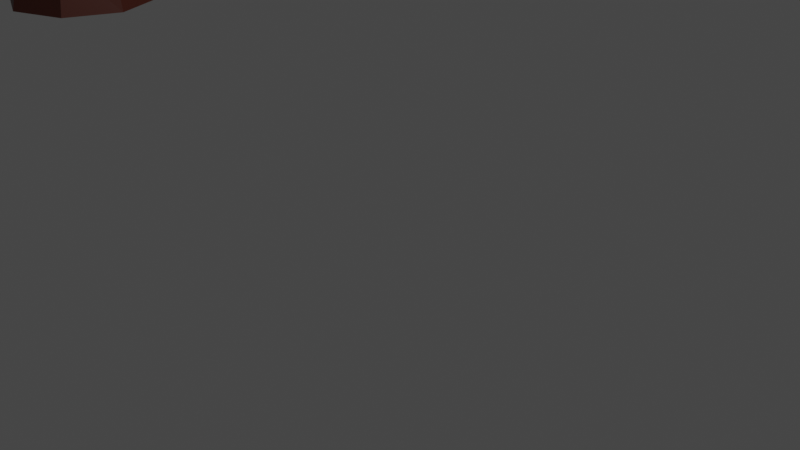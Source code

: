 # Source: Oak_tree.blend  (saved by Blender 3.6.11; exported with 4.5.12 LTS)
import bpy
from mathutils import Matrix  # noqa: F401  (used for matrix-valued properties, if any)

bpy.ops.wm.read_factory_settings(use_empty=True)
scene = bpy.context.scene
scene.name = 'Scene'

# ---- collections
col_collection = bpy.data.collections.new('Collection'); scene.collection.children.link(col_collection)

# ---- materials (node trees are filled in below, after node groups)
mat_material_001 = bpy.data.materials.new('Material.001')
mat_material_001.use_transparent_shadow = False
mat_material = bpy.data.materials.new('Material')
mat_material.use_transparent_shadow = False
mat_material_002 = bpy.data.materials.new('Material.002')
mat_material_002.use_transparent_shadow = False
mat_material_003 = bpy.data.materials.new('Material.003')
mat_material_003.use_transparent_shadow = False

# ---- material node trees
mat_material_001.use_nodes = True; mat_material_001.node_tree.nodes.clear()
_N = mat_material_001.node_tree.nodes; _L = mat_material_001.node_tree.links
n0 = _N.new('ShaderNodeBsdfPrincipled'); n0.name = 'Principled BSDF'; n0.location = (10, 300)
n0.distribution = 'GGX'
n0.subsurface_method = 'RANDOM_WALK_SKIN'
n0.inputs[0].default_value = (0.09306, 0.01875, 0.008919, 1.0)
n0.inputs[3].default_value = 1.45
n0.inputs[27].default_value = (0.0, 0.0, 0.0, 1.0)
n0.inputs[28].default_value = 1.0
n1 = _N.new('ShaderNodeOutputMaterial'); n1.name = 'Material Output'; n1.location = (300, 300)
_L.new(n0.outputs[0], n1.inputs[0])
n1.is_active_output = True
mat_material.use_nodes = True; mat_material.node_tree.nodes.clear()
_N = mat_material.node_tree.nodes; _L = mat_material.node_tree.links
n0 = _N.new('ShaderNodeBsdfPrincipled'); n0.name = 'Principled BSDF'; n0.location = (10, 300)
n0.distribution = 'GGX'
n0.subsurface_method = 'RANDOM_WALK_SKIN'
n0.inputs[0].default_value = (0.006766, 0.1652, 0.0007893, 1.0)
n0.inputs[3].default_value = 1.45
n0.inputs[27].default_value = (0.0, 0.0, 0.0, 1.0)
n0.inputs[28].default_value = 1.0
n1 = _N.new('ShaderNodeOutputMaterial'); n1.name = 'Material Output'; n1.location = (300, 300)
_L.new(n0.outputs[0], n1.inputs[0])
n1.is_active_output = True
mat_material_002.use_nodes = True; mat_material_002.node_tree.nodes.clear()
_N = mat_material_002.node_tree.nodes; _L = mat_material_002.node_tree.links
n0 = _N.new('ShaderNodeBsdfPrincipled'); n0.name = 'Principled BSDF'; n0.location = (10, 300)
n0.distribution = 'GGX'
n0.subsurface_method = 'RANDOM_WALK_SKIN'
n0.inputs[0].default_value = (0.05781, 0.2122, 0.04231, 1.0)
n0.inputs[3].default_value = 1.45
n0.inputs[27].default_value = (0.0, 0.0, 0.0, 1.0)
n0.inputs[28].default_value = 1.0
n1 = _N.new('ShaderNodeOutputMaterial'); n1.name = 'Material Output'; n1.location = (300, 300)
_L.new(n0.outputs[0], n1.inputs[0])
n1.is_active_output = True
mat_material_003.use_nodes = True; mat_material_003.node_tree.nodes.clear()
_N = mat_material_003.node_tree.nodes; _L = mat_material_003.node_tree.links
n0 = _N.new('ShaderNodeBsdfPrincipled'); n0.name = 'Principled BSDF'; n0.location = (10, 300)
n0.distribution = 'GGX'
n0.subsurface_method = 'RANDOM_WALK_SKIN'
n0.inputs[0].default_value = (0.1301, 0.2918, 0.147, 1.0)
n0.inputs[3].default_value = 1.45
n0.inputs[27].default_value = (0.0, 0.0, 0.0, 1.0)
n0.inputs[28].default_value = 1.0
n1 = _N.new('ShaderNodeOutputMaterial'); n1.name = 'Material Output'; n1.location = (300, 300)
_L.new(n0.outputs[0], n1.inputs[0])
n1.is_active_output = True

# ---- world
world_world = bpy.data.worlds.new('World'); scene.world = world_world
world_world.use_nodes = True; world_world.node_tree.nodes.clear()
_N = world_world.node_tree.nodes; _L = world_world.node_tree.links
n0 = _N.new('ShaderNodeOutputWorld'); n0.name = 'World Output'; n0.location = (300, 300)
n1 = _N.new('ShaderNodeBackground'); n1.name = 'Background'; n1.location = (10, 300)
n1.inputs[0].default_value = (0.05088, 0.05088, 0.05088, 1.0)
_L.new(n1.outputs[0], n0.inputs[0])
n0.is_active_output = True
world_world.color = (0.05088, 0.05088, 0.05088)
world_world.use_sun_shadow = False
world_world.sun_shadow_jitter_overblur = 0.0

# ---- cameras
cam_camera = bpy.data.cameras.new('Camera')
cam_camera.clip_end = 100.0
cam_camera.ortho_scale = 7.314

# ---- lights
light_light = bpy.data.lights.new('Light', 'POINT')
light_light.transmission_factor = 0.0
light_light.energy = 1000.0
light_light.shadow_soft_size = 0.1
light_light.shadow_maximum_resolution = 0.006
light_light.use_absolute_resolution = True

# ---- meshes
me_cylinder_001 = bpy.data.meshes.new('Cylinder.001')
me_cylinder_001.from_pydata([(5.835e-09, 0.6087, 3.309), (0.3996, 0.4316, 3.347), (0.0, 1.0, 1.302), (9.896e-10, 0.7985, 2.022), (0.7071, 0.7071, 1.302), (0.6132, 0.5607, 2.022), (1.0, 0.0, 1.302), (0.8672, -0.0136, 2.022), (0.7071, -0.7071, 1.302), (0.6132, -0.5879, 2.022), (0.0, -1.0, 1.302), (9.896e-10, -0.8257, 2.022), (-0.7071, -0.7071, 1.302), (-0.6132, -0.5879, 2.022), (-1.0, 0.0, 1.302), (-0.8672, -0.0136, 2.022), (-0.7071, 0.7071, 1.302), (-0.6132, 0.5607, 2.022), (0.5651, 0.004262, 3.44), (0.3996, -0.4231, 3.532), (5.835e-09, -0.6001, 3.57), (-0.3996, -0.4231, 3.532), (-0.5651, 0.004262, 3.44), (-0.3996, 0.4316, 3.347), (0.04957, 0.7581, 4.655), (-0.2448, 0.6941, 4.774), (-0.3958, 0.419, 4.923), (-0.3149, 0.09377, 5.014), (-0.04957, -0.09098, 4.994), (0.2448, -0.02704, 4.875), (0.3958, 0.2481, 4.726), (0.3149, 0.5733, 4.635), (-5.688e-07, 1.259, 7.32), (-0.2197, 1.154, 7.319), (-0.3107, 0.8984, 7.315), (-0.2197, 0.6433, 7.311), (-5.688e-07, 0.5376, 7.31), (0.2197, 0.6433, 7.311), (0.3107, 0.8984, 7.315), (0.2197, 1.154, 7.319), (-5.692e-07, 1.782, 8.557), (-0.257, 1.701, 8.574), (-0.3635, 1.506, 8.615), (-0.257, 1.31, 8.655), (-5.692e-07, 1.229, 8.672), (0.257, 1.31, 8.655), (0.3635, 1.506, 8.615), (0.257, 1.701, 8.574), (-9.22e-07, 1.466, 9.773), (-0.04005, 1.449, 9.764), (-0.05663, 1.409, 9.741), (-0.04005, 1.369, 9.719), (-9.22e-07, 1.353, 9.709), (0.04004, 1.369, 9.719), (0.05663, 1.409, 9.741), (0.04004, 1.449, 9.764), (0.366, -0.3371, 3.824), (-0.01076, -0.4896, 3.879), (0.5284, 0.05722, 3.719), (-0.366, 0.4886, 3.657), (0.01076, 0.6411, 3.601), (-0.3812, -0.3109, 3.854), (-0.5284, 0.09433, 3.762), (0.3812, 0.4624, 3.627), (-1.564, -0.3992, 3.711), (-1.458, -0.6727, 3.77), (-1.541, -0.3415, 3.917), (-1.447, -0.6008, 3.976), (-2.318, -0.6503, 3.854), (-2.212, -0.9238, 3.914), (-2.294, -0.5927, 4.061), (-2.2, -0.852, 4.12), (-2.375, -0.6946, 3.894), (-2.291, -0.913, 3.942), (-2.356, -0.6486, 4.059), (-2.281, -0.8557, 4.106), (-2.768, -0.8257, 3.969), (-2.684, -1.044, 4.017), (-2.75, -0.7797, 4.134), (-2.674, -0.9867, 4.181), (-2.805, -0.8697, 4.013), (-2.747, -1.019, 4.045), (-2.792, -0.8384, 4.125), (-2.741, -0.9794, 4.157), (-3.038, -0.9687, 4.157), (-2.998, -1.071, 4.179), (-3.029, -0.9472, 4.233), (-2.994, -1.044, 4.255), (-3.519, -1.168, 4.505), (-3.513, -1.184, 4.508), (-3.517, -1.165, 4.517), (-3.512, -1.18, 4.52), (-0.2734, 0.3334, 6.016), (-0.3587, 0.6281, 5.966), (-0.2339, 0.8945, 5.884), (0.02795, 0.9767, 5.817), (0.2734, 0.8264, 5.806), (0.3587, 0.5317, 5.855), (0.2339, 0.2653, 5.938), (-0.02795, 0.1831, 6.004), (-0.2643, 0.386, 6.236), (-0.2315, 0.9384, 6.127), (0.3506, 0.5939, 6.103), (-0.02321, 0.2432, 6.226), (-0.3506, 0.6739, 6.195), (0.02321, 1.025, 6.072), (0.2643, 0.8819, 6.062), (0.2315, 0.3294, 6.171), (0.9407, 1.039, 6.018), (0.948, 0.9951, 5.814), (1.016, 0.7608, 5.854), (1.009, 0.8102, 6.051), (1.442, 1.184, 5.896), (1.449, 1.14, 5.692), (1.517, 0.9057, 5.731), (1.51, 0.9552, 5.928), (1.605, 1.195, 5.87), (1.61, 1.162, 5.716), (1.662, 0.9847, 5.746), (1.657, 1.022, 5.894), (2.257, 1.328, 5.739), (2.26, 1.311, 5.662), (2.286, 1.222, 5.677), (2.283, 1.241, 5.751), (3.349, 1.644, 5.703), (3.352, 1.627, 5.625), (3.378, 1.538, 5.64), (3.376, 1.557, 5.715), (3.453, 1.645, 5.683), (3.455, 1.636, 5.646), (3.467, 1.594, 5.653), (3.466, 1.603, 5.689), (3.554, 1.655, 5.69), (3.555, 1.653, 5.678), (3.559, 1.639, 5.68), (3.558, 1.642, 5.692)], [], [(59, 25, 26, 62), (13, 21, 20, 11), (2, 4, 5, 3), (61, 27, 28, 57), (3, 0, 23, 17), (4, 6, 7, 5), (62, 26, 27, 61), (11, 20, 19, 9), (6, 8, 9, 7), (60, 24, 25, 59), (17, 23, 22, 15), (8, 10, 11, 9), (56, 29, 30, 58), (9, 19, 18, 7), (10, 12, 13, 11), (104, 34, 35, 100), (5, 1, 0, 3), (12, 14, 15, 13), (15, 22, 21, 13), (57, 28, 29, 56), (14, 16, 17, 15), (58, 30, 31, 63), (7, 18, 1, 5), (16, 2, 3, 17), (2, 16, 14, 12, 10, 8, 6, 4), (63, 31, 24, 60), (38, 46, 47, 39), (105, 32, 33, 101), (106, 39, 32, 105), (107, 37, 38, 102), (100, 35, 36, 103), (101, 33, 34, 104), (102, 38, 39, 106), (103, 36, 37, 107), (43, 51, 52, 44), (36, 44, 45, 37), (34, 42, 43, 35), (32, 40, 41, 33), (39, 47, 40, 32), (37, 45, 46, 38), (35, 43, 44, 36), (33, 41, 42, 34), (55, 54, 53, 52, 51, 50, 49, 48), (41, 49, 50, 42), (46, 54, 55, 47), (44, 52, 53, 45), (42, 50, 51, 43), (40, 48, 49, 41), (47, 55, 48, 40), (45, 53, 54, 46), (1, 63, 60, 0), (18, 58, 63, 1), (20, 57, 56, 19), (19, 56, 58, 18), (0, 60, 59, 23), (62, 61, 67, 66), (21, 61, 57, 20), (23, 59, 62, 22), (64, 66, 70, 68), (21, 22, 64, 65), (22, 62, 66, 64), (61, 21, 65, 67), (71, 69, 73, 75), (67, 65, 69, 71), (65, 64, 68, 69), (66, 67, 71, 70), (74, 75, 79, 78), (69, 68, 72, 73), (70, 71, 75, 74), (68, 70, 74, 72), (79, 77, 81, 83), (72, 74, 78, 76), (75, 73, 77, 79), (73, 72, 76, 77), (83, 81, 85, 87), (77, 76, 80, 81), (78, 79, 83, 82), (76, 78, 82, 80), (86, 87, 91, 90), (81, 80, 84, 85), (82, 83, 87, 86), (80, 82, 86, 84), (88, 90, 91, 89), (84, 86, 90, 88), (87, 85, 89, 91), (85, 84, 88, 89), (28, 99, 98, 29), (30, 97, 96, 31), (25, 94, 93, 26), (27, 92, 99, 28), (29, 98, 97, 30), (31, 96, 95, 24), (24, 95, 94, 25), (26, 93, 92, 27), (99, 103, 107, 98), (96, 97, 110, 109), (94, 101, 104, 93), (92, 100, 103, 99), (98, 107, 102, 97), (96, 106, 105, 95), (95, 105, 101, 94), (93, 104, 100, 92), (109, 110, 114, 113), (97, 102, 111, 110), (102, 106, 108, 111), (106, 96, 109, 108), (114, 115, 119, 118), (110, 111, 115, 114), (108, 109, 113, 112), (111, 108, 112, 115), (119, 116, 120, 123), (112, 113, 117, 116), (115, 112, 116, 119), (113, 114, 118, 117), (122, 123, 127, 126), (117, 118, 122, 121), (118, 119, 123, 122), (116, 117, 121, 120), (126, 127, 131, 130), (120, 121, 125, 124), (123, 120, 124, 127), (121, 122, 126, 125), (131, 128, 132, 135), (124, 125, 129, 128), (127, 124, 128, 131), (125, 126, 130, 129), (134, 135, 132, 133), (129, 130, 134, 133), (130, 131, 135, 134), (128, 129, 133, 132)])
_uv = me_cylinder_001.uv_layers.new(name='UVMap')
_uv.uv.foreach_set('vector', [0.5692, 0.5068, 0.5666, 0.5186, 0.5699, 0.5202, 0.5736, 0.5079, 0.5801, 0.4897, 0.5772, 0.5051, 0.5763, 0.5051, 0.5783, 0.4899, 0.5629, 0.3978, 0.5619, 0.3985, 0.5636, 0.4057, 0.5646, 0.4055, 0.5762, 0.5085, 0.5722, 0.5206, 0.5723, 0.5197, 0.5754, 0.5083, 0.5646, 0.4895, 0.5662, 0.5029, 0.57, 0.5035, 0.5702, 0.4894, 0.5619, 0.3985, 0.5664, 0.3991, 0.5671, 0.4059, 0.5636, 0.4057, 0.5736, 0.5079, 0.5699, 0.5202, 0.5722, 0.5206, 0.5762, 0.5085, 0.5783, 0.4899, 0.5763, 0.5051, 0.5727, 0.5045, 0.573, 0.4899, 0.5664, 0.3991, 0.5735, 0.3993, 0.573, 0.406, 0.5671, 0.4059, 0.5658, 0.5059, 0.5644, 0.5169, 0.5666, 0.5186, 0.5692, 0.5068, 0.5702, 0.4894, 0.57, 0.5035, 0.5747, 0.5044, 0.5769, 0.4895, 0.5735, 0.3993, 0.5797, 0.399, 0.5783, 0.4059, 0.573, 0.406, 0.5721, 0.4234, 0.5701, 0.4341, 0.567, 0.4326, 0.5681, 0.4224, 0.573, 0.406, 0.5727, 0.4205, 0.5683, 0.4196, 0.5671, 0.4059, 0.5797, 0.483, 0.5817, 0.4824, 0.5801, 0.4897, 0.5783, 0.4899, 0.5671, 0.4502, 0.5647, 0.4624, 0.5665, 0.4615, 0.5692, 0.4498, 0.5636, 0.4057, 0.5656, 0.4189, 0.5662, 0.4189, 0.5646, 0.4055, 0.5817, 0.4824, 0.5777, 0.4817, 0.5769, 0.4895, 0.5801, 0.4897, 0.5769, 0.4895, 0.5747, 0.5044, 0.5772, 0.5051, 0.5801, 0.4897, 0.5754, 0.4243, 0.5723, 0.4357, 0.5701, 0.4341, 0.5721, 0.4234, 0.5777, 0.4817, 0.5695, 0.4814, 0.5702, 0.4894, 0.5769, 0.4895, 0.5681, 0.4224, 0.567, 0.4326, 0.5647, 0.4321, 0.5654, 0.4218, 0.5671, 0.4059, 0.5683, 0.4196, 0.5656, 0.4189, 0.5636, 0.4057, 0.5695, 0.4814, 0.5629, 0.4818, 0.5646, 0.4895, 0.5702, 0.4894, 0.5629, 0.3978, 0.5695, 0.3975, 0.5777, 0.3977, 0.5817, 0.3984, 0.5797, 0.399, 0.5735, 0.3993, 0.5664, 0.3991, 0.5619, 0.3985, 0.5654, 0.4218, 0.5647, 0.4321, 0.5644, 0.4329, 0.5658, 0.4219, 0.5614, 0.4602, 0.5554, 0.4752, 0.554, 0.4758, 0.5596, 0.4611, 0.5619, 0.4485, 0.5597, 0.4622, 0.5618, 0.4628, 0.564, 0.4496, 0.5619, 0.4475, 0.5596, 0.4611, 0.5597, 0.4622, 0.5619, 0.4485, 0.567, 0.4478, 0.5642, 0.4599, 0.5614, 0.4602, 0.5641, 0.4473, 0.5692, 0.4498, 0.5665, 0.4615, 0.5663, 0.4604, 0.5691, 0.4489, 0.564, 0.4496, 0.5618, 0.4628, 0.5647, 0.4624, 0.5671, 0.4502, 0.5641, 0.4473, 0.5614, 0.4602, 0.5596, 0.4611, 0.5619, 0.4475, 0.5691, 0.4489, 0.5663, 0.4604, 0.5642, 0.4599, 0.567, 0.4478, 0.5603, 0.478, 0.5585, 0.4887, 0.5584, 0.4883, 0.5598, 0.4767, 0.5663, 0.4604, 0.5598, 0.4767, 0.5577, 0.4755, 0.5642, 0.4599, 0.5647, 0.4624, 0.559, 0.4787, 0.5603, 0.478, 0.5665, 0.4615, 0.5597, 0.5462, 0.5544, 0.5611, 0.5565, 0.5623, 0.5618, 0.5467, 0.5596, 0.4611, 0.554, 0.4758, 0.5544, 0.4771, 0.5597, 0.4622, 0.5642, 0.4599, 0.5577, 0.4755, 0.5554, 0.4752, 0.5614, 0.4602, 0.5665, 0.4615, 0.5603, 0.478, 0.5598, 0.4767, 0.5663, 0.4604, 0.5618, 0.5467, 0.5565, 0.5623, 0.559, 0.5627, 0.5647, 0.5464, 0.5573, 0.489, 0.5576, 0.4885, 0.5581, 0.4882, 0.5584, 0.4883, 0.5585, 0.4887, 0.5582, 0.4892, 0.5577, 0.4895, 0.5573, 0.4894, 0.5565, 0.5623, 0.5577, 0.5735, 0.5582, 0.5732, 0.559, 0.5627, 0.5554, 0.4752, 0.5576, 0.4885, 0.5573, 0.489, 0.554, 0.4758, 0.5598, 0.4767, 0.5584, 0.4883, 0.5581, 0.4882, 0.5577, 0.4755, 0.559, 0.5627, 0.5582, 0.5732, 0.5585, 0.5727, 0.5603, 0.562, 0.5544, 0.5611, 0.5573, 0.5734, 0.5577, 0.5735, 0.5565, 0.5623, 0.554, 0.4758, 0.5573, 0.489, 0.5573, 0.4894, 0.5544, 0.4771, 0.5577, 0.4755, 0.5581, 0.4882, 0.5576, 0.4885, 0.5554, 0.4752, 0.5656, 0.4189, 0.5654, 0.4218, 0.5658, 0.4219, 0.5662, 0.4189, 0.5683, 0.4196, 0.5681, 0.4224, 0.5654, 0.4218, 0.5656, 0.4189, 0.5763, 0.4211, 0.5754, 0.4243, 0.5721, 0.4234, 0.5727, 0.4205, 0.5727, 0.4205, 0.5721, 0.4234, 0.5681, 0.4224, 0.5683, 0.4196, 0.5662, 0.5029, 0.5658, 0.5059, 0.5692, 0.5068, 0.57, 0.5035, 0.5736, 0.5079, 0.5762, 0.5085, 0.5762, 0.5085, 0.5736, 0.5079, 0.5772, 0.5051, 0.5762, 0.5085, 0.5754, 0.5083, 0.5763, 0.5051, 0.57, 0.5035, 0.5692, 0.5068, 0.5736, 0.5079, 0.5747, 0.5044, 0.5747, 0.5044, 0.5736, 0.5079, 0.5736, 0.5079, 0.5747, 0.5044, 0.5772, 0.5051, 0.5747, 0.5044, 0.5747, 0.5044, 0.5772, 0.5051, 0.5747, 0.5044, 0.5736, 0.5079, 0.5736, 0.5079, 0.5747, 0.5044, 0.5762, 0.5085, 0.5772, 0.5051, 0.5772, 0.5051, 0.5762, 0.5085, 0.5762, 0.5085, 0.5772, 0.5051, 0.5772, 0.5051, 0.5762, 0.5085, 0.5762, 0.5085, 0.5772, 0.5051, 0.5772, 0.5051, 0.5762, 0.5085, 0.5772, 0.5051, 0.5747, 0.5044, 0.5747, 0.5044, 0.5772, 0.5051, 0.5736, 0.5079, 0.5762, 0.5085, 0.5762, 0.5085, 0.5736, 0.5079, 0.5736, 0.5079, 0.5762, 0.5085, 0.5762, 0.5085, 0.5736, 0.5079, 0.5772, 0.5051, 0.5747, 0.5044, 0.5747, 0.5044, 0.5772, 0.5051, 0.5736, 0.5079, 0.5762, 0.5085, 0.5762, 0.5085, 0.5736, 0.5079, 0.5747, 0.5044, 0.5736, 0.5079, 0.5736, 0.5079, 0.5747, 0.5044, 0.5762, 0.5085, 0.5772, 0.5051, 0.5772, 0.5051, 0.5762, 0.5085, 0.5747, 0.5044, 0.5736, 0.5079, 0.5736, 0.5079, 0.5747, 0.5044, 0.5762, 0.5085, 0.5772, 0.5051, 0.5772, 0.5051, 0.5762, 0.5085, 0.5772, 0.5051, 0.5747, 0.5044, 0.5747, 0.5044, 0.5772, 0.5051, 0.5762, 0.5085, 0.5772, 0.5051, 0.5772, 0.5051, 0.5762, 0.5085, 0.5772, 0.5051, 0.5747, 0.5044, 0.5747, 0.5044, 0.5772, 0.5051, 0.5736, 0.5079, 0.5762, 0.5085, 0.5762, 0.5085, 0.5736, 0.5079, 0.5747, 0.5044, 0.5736, 0.5079, 0.5736, 0.5079, 0.5747, 0.5044, 0.5736, 0.5079, 0.5762, 0.5085, 0.5762, 0.5085, 0.5736, 0.5079, 0.5772, 0.5051, 0.5747, 0.5044, 0.5747, 0.5044, 0.5772, 0.5051, 0.5736, 0.5079, 0.5762, 0.5085, 0.5762, 0.5085, 0.5736, 0.5079, 0.5747, 0.5044, 0.5736, 0.5079, 0.5736, 0.5079, 0.5747, 0.5044, 0.5747, 0.5044, 0.5736, 0.5079, 0.5762, 0.5085, 0.5772, 0.5051, 0.5747, 0.5044, 0.5736, 0.5079, 0.5736, 0.5079, 0.5747, 0.5044, 0.5762, 0.5085, 0.5772, 0.5051, 0.5772, 0.5051, 0.5762, 0.5085, 0.5772, 0.5051, 0.5747, 0.5044, 0.5747, 0.5044, 0.5772, 0.5051, 0.5723, 0.4357, 0.5697, 0.4465, 0.5675, 0.4453, 0.5701, 0.4341, 0.567, 0.4326, 0.5646, 0.4446, 0.5624, 0.4448, 0.5647, 0.4321, 0.5666, 0.4347, 0.5645, 0.4469, 0.5676, 0.4477, 0.5699, 0.4362, 0.5722, 0.4366, 0.5697, 0.4475, 0.5697, 0.4465, 0.5723, 0.4357, 0.5701, 0.4341, 0.5675, 0.4453, 0.5646, 0.4446, 0.567, 0.4326, 0.5647, 0.4321, 0.5624, 0.4448, 0.5623, 0.4457, 0.5644, 0.4329, 0.5644, 0.4329, 0.5623, 0.4457, 0.5645, 0.4469, 0.5666, 0.4347, 0.5699, 0.4362, 0.5676, 0.4477, 0.5697, 0.4475, 0.5722, 0.4366, 0.5697, 0.4465, 0.5691, 0.4489, 0.567, 0.4478, 0.5675, 0.4453, 0.5624, 0.4448, 0.5646, 0.4446, 0.5646, 0.4446, 0.5624, 0.4448, 0.5645, 0.4469, 0.564, 0.4496, 0.5671, 0.4502, 0.5676, 0.4477, 0.5697, 0.4475, 0.5692, 0.4498, 0.5691, 0.4489, 0.5697, 0.4465, 0.5675, 0.4453, 0.567, 0.4478, 0.5641, 0.4473, 0.5646, 0.4446, 0.5624, 0.4448, 0.5619, 0.4475, 0.5619, 0.4485, 0.5623, 0.4457, 0.5623, 0.4457, 0.5619, 0.4485, 0.564, 0.4496, 0.5645, 0.4469, 0.5676, 0.4477, 0.5671, 0.4502, 0.5692, 0.4498, 0.5697, 0.4475, 0.5624, 0.4448, 0.5646, 0.4446, 0.5646, 0.4446, 0.5624, 0.4448, 0.5646, 0.4446, 0.5641, 0.4473, 0.5641, 0.4473, 0.5646, 0.4446, 0.5641, 0.4473, 0.5619, 0.4475, 0.5619, 0.4475, 0.5641, 0.4473, 0.5619, 0.4475, 0.5624, 0.4448, 0.5624, 0.4448, 0.5619, 0.4475, 0.5646, 0.4446, 0.5641, 0.4473, 0.5641, 0.4473, 0.5646, 0.4446, 0.5646, 0.4446, 0.5641, 0.4473, 0.5641, 0.4473, 0.5646, 0.4446, 0.5619, 0.4475, 0.5624, 0.4448, 0.5624, 0.4448, 0.5619, 0.4475, 0.5641, 0.4473, 0.5619, 0.4475, 0.5619, 0.4475, 0.5641, 0.4473, 0.5641, 0.4473, 0.5619, 0.4475, 0.5619, 0.4475, 0.5641, 0.4473, 0.5619, 0.4475, 0.5624, 0.4448, 0.5624, 0.4448, 0.5619, 0.4475, 0.5641, 0.4473, 0.5619, 0.4475, 0.5619, 0.4475, 0.5641, 0.4473, 0.5624, 0.4448, 0.5646, 0.4446, 0.5646, 0.4446, 0.5624, 0.4448, 0.5646, 0.4446, 0.5641, 0.4473, 0.5641, 0.4473, 0.5646, 0.4446, 0.5624, 0.4448, 0.5646, 0.4446, 0.5646, 0.4446, 0.5624, 0.4448, 0.5646, 0.4446, 0.5641, 0.4473, 0.5641, 0.4473, 0.5646, 0.4446, 0.5619, 0.4475, 0.5624, 0.4448, 0.5624, 0.4448, 0.5619, 0.4475, 0.5646, 0.4446, 0.5641, 0.4473, 0.5641, 0.4473, 0.5646, 0.4446, 0.5619, 0.4475, 0.5624, 0.4448, 0.5624, 0.4448, 0.5619, 0.4475, 0.5641, 0.4473, 0.5619, 0.4475, 0.5619, 0.4475, 0.5641, 0.4473, 0.5624, 0.4448, 0.5646, 0.4446, 0.5646, 0.4446, 0.5624, 0.4448, 0.5641, 0.4473, 0.5619, 0.4475, 0.5619, 0.4475, 0.5641, 0.4473, 0.5619, 0.4475, 0.5624, 0.4448, 0.5624, 0.4448, 0.5619, 0.4475, 0.5641, 0.4473, 0.5619, 0.4475, 0.5619, 0.4475, 0.5641, 0.4473, 0.5624, 0.4448, 0.5646, 0.4446, 0.5646, 0.4446, 0.5624, 0.4448, 0.5646, 0.4446, 0.5641, 0.4473, 0.5619, 0.4475, 0.5624, 0.4448, 0.5624, 0.4448, 0.5646, 0.4446, 0.5646, 0.4446, 0.5624, 0.4448, 0.5646, 0.4446, 0.5641, 0.4473, 0.5641, 0.4473, 0.5646, 0.4446, 0.5619, 0.4475, 0.5624, 0.4448, 0.5624, 0.4448, 0.5619, 0.4475])
me_cylinder_001.materials.append(mat_material_001)
me_cylinder_001.update()
me_icosphere_001 = bpy.data.meshes.new('Icosphere.001')
me_icosphere_001.from_pydata([(0.0, 0.0, -1.0), (0.7236, -0.5257, -0.4472), (-0.2764, -0.8506, -0.4472), (-0.8944, 0.0, -0.4472), (-0.2764, 0.8506, -0.4472), (0.7236, 0.5257, -0.4472), (0.2764, -0.8506, 0.4472), (-0.7236, -0.5257, 0.4472), (-0.7236, 0.5257, 0.4472), (0.2764, 0.8506, 0.4472), (0.8944, 0.0, 0.4472), (0.0, 0.0, 1.0)], [], [(0, 1, 2), (1, 0, 5), (0, 2, 3), (0, 3, 4), (0, 4, 5), (1, 5, 10), (2, 1, 6), (3, 2, 7), (4, 3, 8), (5, 4, 9), (1, 10, 6), (2, 6, 7), (3, 7, 8), (4, 8, 9), (5, 9, 10), (6, 10, 11), (7, 6, 11), (8, 7, 11), (9, 8, 11), (10, 9, 11)])
_uv = me_icosphere_001.uv_layers.new(name='UVMap')
_uv.uv.foreach_set('vector', [0.1818, 0.0, 0.2727, 0.1575, 0.09091, 0.1575, 0.2727, 0.1575, 0.3636, 0.0, 0.4545, 0.1575, 0.9091, 0.0, 1.0, 0.1575, 0.8182, 0.1575, 0.7273, 0.0, 0.8182, 0.1575, 0.6364, 0.1575, 0.5455, 0.0, 0.6364, 0.1575, 0.4545, 0.1575, 0.2727, 0.1575, 0.4545, 0.1575, 0.3636, 0.3149, 0.09091, 0.1575, 0.2727, 0.1575, 0.1818, 0.3149, 0.8182, 0.1575, 1.0, 0.1575, 0.9091, 0.3149, 0.6364, 0.1575, 0.8182, 0.1575, 0.7273, 0.3149, 0.4545, 0.1575, 0.6364, 0.1575, 0.5455, 0.3149, 0.2727, 0.1575, 0.3636, 0.3149, 0.1818, 0.3149, 0.09091, 0.1575, 0.1818, 0.3149, 0.0, 0.3149, 0.8182, 0.1575, 0.9091, 0.3149, 0.7273, 0.3149, 0.6364, 0.1575, 0.7273, 0.3149, 0.5455, 0.3149, 0.4545, 0.1575, 0.5455, 0.3149, 0.3636, 0.3149, 0.1818, 0.3149, 0.3636, 0.3149, 0.2727, 0.4724, 0.0, 0.3149, 0.1818, 0.3149, 0.09091, 0.4724, 0.7273, 0.3149, 0.9091, 0.3149, 0.8182, 0.4724, 0.5455, 0.3149, 0.7273, 0.3149, 0.6364, 0.4724, 0.3636, 0.3149, 0.5455, 0.3149, 0.4545, 0.4724])
me_icosphere_001.materials.append(mat_material)
me_icosphere_001.update()
me_icosphere_002 = bpy.data.meshes.new('Icosphere.002')
me_icosphere_002.from_pydata([(0.0, 0.0, -1.0), (0.7236, -0.5257, -0.4472), (-0.2764, -0.8506, -0.4472), (-0.8944, 0.0, -0.4472), (-0.2764, 0.8506, -0.4472), (0.7236, 0.5257, -0.4472), (0.2764, -0.8506, 0.4472), (-0.7236, -0.5257, 0.4472), (-0.7236, 0.5257, 0.4472), (0.2764, 0.8506, 0.4472), (0.8944, 0.0, 0.4472), (0.0, 0.0, 1.0)], [], [(0, 1, 2), (1, 0, 5), (0, 2, 3), (0, 3, 4), (0, 4, 5), (1, 5, 10), (2, 1, 6), (3, 2, 7), (4, 3, 8), (5, 4, 9), (1, 10, 6), (2, 6, 7), (3, 7, 8), (4, 8, 9), (5, 9, 10), (6, 10, 11), (7, 6, 11), (8, 7, 11), (9, 8, 11), (10, 9, 11)])
_uv = me_icosphere_002.uv_layers.new(name='UVMap')
_uv.uv.foreach_set('vector', [0.1818, 0.0, 0.2727, 0.1575, 0.09091, 0.1575, 0.2727, 0.1575, 0.3636, 0.0, 0.4545, 0.1575, 0.9091, 0.0, 1.0, 0.1575, 0.8182, 0.1575, 0.7273, 0.0, 0.8182, 0.1575, 0.6364, 0.1575, 0.5455, 0.0, 0.6364, 0.1575, 0.4545, 0.1575, 0.2727, 0.1575, 0.4545, 0.1575, 0.3636, 0.3149, 0.09091, 0.1575, 0.2727, 0.1575, 0.1818, 0.3149, 0.8182, 0.1575, 1.0, 0.1575, 0.9091, 0.3149, 0.6364, 0.1575, 0.8182, 0.1575, 0.7273, 0.3149, 0.4545, 0.1575, 0.6364, 0.1575, 0.5455, 0.3149, 0.2727, 0.1575, 0.3636, 0.3149, 0.1818, 0.3149, 0.09091, 0.1575, 0.1818, 0.3149, 0.0, 0.3149, 0.8182, 0.1575, 0.9091, 0.3149, 0.7273, 0.3149, 0.6364, 0.1575, 0.7273, 0.3149, 0.5455, 0.3149, 0.4545, 0.1575, 0.5455, 0.3149, 0.3636, 0.3149, 0.1818, 0.3149, 0.3636, 0.3149, 0.2727, 0.4724, 0.0, 0.3149, 0.1818, 0.3149, 0.09091, 0.4724, 0.7273, 0.3149, 0.9091, 0.3149, 0.8182, 0.4724, 0.5455, 0.3149, 0.7273, 0.3149, 0.6364, 0.4724, 0.3636, 0.3149, 0.5455, 0.3149, 0.4545, 0.4724])
me_icosphere_002.materials.append(mat_material_002)
me_icosphere_002.update()
me_icosphere_003 = bpy.data.meshes.new('Icosphere.003')
me_icosphere_003.from_pydata([(0.0, 0.0, -1.0), (0.7236, -0.5257, -0.4472), (-0.2764, -0.8506, -0.4472), (-0.8944, 0.0, -0.4472), (-0.2764, 0.8506, -0.4472), (0.7236, 0.5257, -0.4472), (0.2764, -0.8506, 0.4472), (-0.7236, -0.5257, 0.4472), (-0.7236, 0.5257, 0.4472), (0.2764, 0.8506, 0.4472), (0.8944, 0.0, 0.4472), (0.0, 0.0, 1.0)], [], [(0, 1, 2), (1, 0, 5), (0, 2, 3), (0, 3, 4), (0, 4, 5), (1, 5, 10), (2, 1, 6), (3, 2, 7), (4, 3, 8), (5, 4, 9), (1, 10, 6), (2, 6, 7), (3, 7, 8), (4, 8, 9), (5, 9, 10), (6, 10, 11), (7, 6, 11), (8, 7, 11), (9, 8, 11), (10, 9, 11)])
_uv = me_icosphere_003.uv_layers.new(name='UVMap')
_uv.uv.foreach_set('vector', [0.1818, 0.0, 0.2727, 0.1575, 0.09091, 0.1575, 0.2727, 0.1575, 0.3636, 0.0, 0.4545, 0.1575, 0.9091, 0.0, 1.0, 0.1575, 0.8182, 0.1575, 0.7273, 0.0, 0.8182, 0.1575, 0.6364, 0.1575, 0.5455, 0.0, 0.6364, 0.1575, 0.4545, 0.1575, 0.2727, 0.1575, 0.4545, 0.1575, 0.3636, 0.3149, 0.09091, 0.1575, 0.2727, 0.1575, 0.1818, 0.3149, 0.8182, 0.1575, 1.0, 0.1575, 0.9091, 0.3149, 0.6364, 0.1575, 0.8182, 0.1575, 0.7273, 0.3149, 0.4545, 0.1575, 0.6364, 0.1575, 0.5455, 0.3149, 0.2727, 0.1575, 0.3636, 0.3149, 0.1818, 0.3149, 0.09091, 0.1575, 0.1818, 0.3149, 0.0, 0.3149, 0.8182, 0.1575, 0.9091, 0.3149, 0.7273, 0.3149, 0.6364, 0.1575, 0.7273, 0.3149, 0.5455, 0.3149, 0.4545, 0.1575, 0.5455, 0.3149, 0.3636, 0.3149, 0.1818, 0.3149, 0.3636, 0.3149, 0.2727, 0.4724, 0.0, 0.3149, 0.1818, 0.3149, 0.09091, 0.4724, 0.7273, 0.3149, 0.9091, 0.3149, 0.8182, 0.4724, 0.5455, 0.3149, 0.7273, 0.3149, 0.6364, 0.4724, 0.3636, 0.3149, 0.5455, 0.3149, 0.4545, 0.4724])
me_icosphere_003.materials.append(mat_material_003)
me_icosphere_003.update()

# ---- objects
ob_light = bpy.data.objects.new('Light', light_light)
ob_camera = bpy.data.objects.new('Camera', cam_camera)
ob_tree_trunk = bpy.data.objects.new('Tree trunk', me_cylinder_001)
ob_leaf_1 = bpy.data.objects.new('Leaf 1', me_icosphere_001)
ob_leaf_2 = bpy.data.objects.new('Leaf 2', me_icosphere_002)
ob_icosphere = bpy.data.objects.new('Icosphere', me_icosphere_003)

# ---- transforms, parenting, visibility, modifiers, constraints
ob_light.location = (4.076, 1.005, 5.904)
ob_light.rotation_euler = (0.6503, 0.05522, 1.866)
ob_light.lock_rotations_4d = False
ob_light.empty_display_type = 'ARROWS'
ob_light.color = (0.0, 0.0, 0.0, 0.0)
ob_light.lineart.crease_threshold = 0.0
ob_camera.location = (7.359, -6.926, 4.958)
ob_camera.rotation_euler = (1.109, 0.0, 0.8149)
ob_camera.lock_rotations_4d = False
ob_camera.empty_display_type = 'ARROWS'
ob_camera.color = (0.0, 0.0, 0.0, 0.0)
ob_camera.display_type = 'WIRE'
ob_camera.lineart.crease_threshold = 0.0
ob_tree_trunk.location = (-6.101, 0.0, -0.2072)
ob_leaf_1.location = (-6.128, 1.409, 10.92)
ob_leaf_1.scale = (3.376, 2.229, 1.799)
ob_leaf_2.location = (-2.382, 1.407, 5.395)
ob_icosphere.location = (-9.801, -0.9209, 4.523)
ob_icosphere.rotation_euler = (0.0, -0.2801, 0.0)

# ---- collection membership
col_collection.objects.link(ob_light)
col_collection.objects.link(ob_camera)
col_collection.objects.link(ob_tree_trunk)
col_collection.objects.link(ob_leaf_1)
col_collection.objects.link(ob_leaf_2)
col_collection.objects.link(ob_icosphere)

# ---- scene / render settings (as saved in the file)
scene.camera = ob_camera
scene.frame_start = 1; scene.frame_end = 250; scene.frame_set(1)
scene.render.engine = 'BLENDER_EEVEE_NEXT'
scene.cycles.sampling_pattern = 'TABULATED_SOBOL'
scene.view_settings.view_transform = 'Filmic'
bpy.context.view_layer.update()
